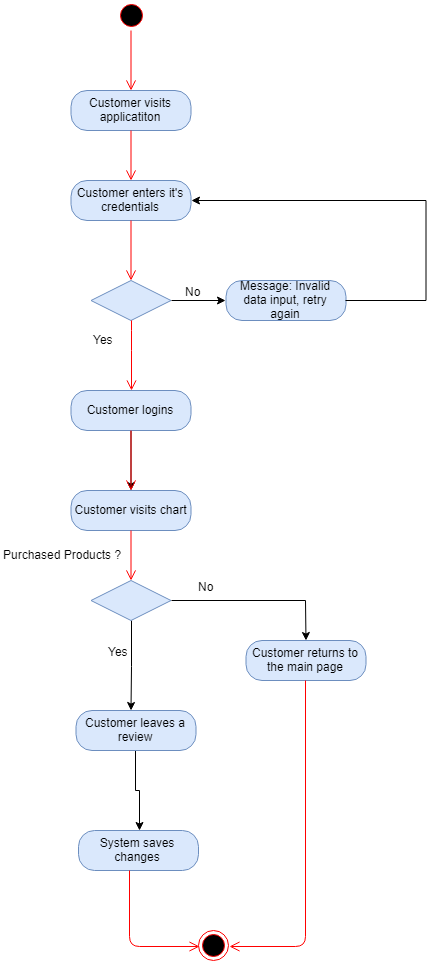

The diagram above was exported from draw.io. Its source (the exported page's mxGraphModel, read from the mxfile embedded in the PNG):
<mxGraphModel dx="1508" dy="772" grid="1" gridSize="10" guides="1" tooltips="1" connect="1" arrows="1" fold="1" page="1" pageScale="1" pageWidth="850" pageHeight="1100" math="0" shadow="0">
  <root>
    <mxCell id="0" />
    <mxCell id="1" parent="0" />
    <mxCell id="2" value="" style="ellipse;html=1;shape=startState;fillColor=#000000;strokeColor=#ff0000;" vertex="1" parent="1">
      <mxGeometry x="366.5" y="140" width="30" height="30" as="geometry" />
    </mxCell>
    <mxCell id="3" value="" style="edgeStyle=orthogonalEdgeStyle;html=1;verticalAlign=bottom;endArrow=open;endSize=8;strokeColor=#ff0000;" edge="1" source="2" parent="1">
      <mxGeometry relative="1" as="geometry">
        <mxPoint x="381.5" y="230" as="targetPoint" />
      </mxGeometry>
    </mxCell>
    <mxCell id="4" value="Customer visits applicatiton" style="rounded=1;whiteSpace=wrap;html=1;arcSize=40;fillColor=#dae8fc;strokeColor=#6c8ebf;" vertex="1" parent="1">
      <mxGeometry x="321.5" y="230" width="120" height="40" as="geometry" />
    </mxCell>
    <mxCell id="5" value="" style="edgeStyle=orthogonalEdgeStyle;html=1;verticalAlign=bottom;endArrow=open;endSize=8;strokeColor=#ff0000;" edge="1" source="4" parent="1">
      <mxGeometry relative="1" as="geometry">
        <mxPoint x="381.5" y="320" as="targetPoint" />
      </mxGeometry>
    </mxCell>
    <mxCell id="6" value="Customer enters it's credentials" style="rounded=1;whiteSpace=wrap;html=1;arcSize=40;fillColor=#dae8fc;strokeColor=#6c8ebf;" vertex="1" parent="1">
      <mxGeometry x="321.5" y="320" width="120" height="40" as="geometry" />
    </mxCell>
    <mxCell id="7" value="" style="edgeStyle=orthogonalEdgeStyle;html=1;verticalAlign=bottom;endArrow=open;endSize=8;strokeColor=#ff0000;" edge="1" source="6" parent="1">
      <mxGeometry relative="1" as="geometry">
        <mxPoint x="381.5" y="420" as="targetPoint" />
      </mxGeometry>
    </mxCell>
    <mxCell id="8" style="edgeStyle=orthogonalEdgeStyle;rounded=0;orthogonalLoop=1;jettySize=auto;html=1;exitX=1;exitY=0.5;exitDx=0;exitDy=0;entryX=0;entryY=0.5;entryDx=0;entryDy=0;" edge="1" source="9" target="11" parent="1">
      <mxGeometry relative="1" as="geometry" />
    </mxCell>
    <mxCell id="9" value="" style="rhombus;whiteSpace=wrap;html=1;fillColor=#dae8fc;strokeColor=#6c8ebf;" vertex="1" parent="1">
      <mxGeometry x="341.5" y="420" width="80" height="40" as="geometry" />
    </mxCell>
    <mxCell id="10" value="" style="edgeStyle=orthogonalEdgeStyle;html=1;align=left;verticalAlign=top;endArrow=open;endSize=8;strokeColor=#ff0000;exitX=0.5;exitY=1;exitDx=0;exitDy=0;" edge="1" source="9" parent="1">
      <mxGeometry x="-0.623" y="20" relative="1" as="geometry">
        <mxPoint x="382" y="530" as="targetPoint" />
        <Array as="points">
          <mxPoint x="381.5" y="480" />
          <mxPoint x="381.5" y="480" />
        </Array>
        <mxPoint y="1" as="offset" />
      </mxGeometry>
    </mxCell>
    <mxCell id="11" value="Message: Invalid data input, retry again" style="rounded=1;whiteSpace=wrap;html=1;arcSize=40;fillColor=#dae8fc;strokeColor=#6c8ebf;" vertex="1" parent="1">
      <mxGeometry x="476.5" y="420" width="120" height="40" as="geometry" />
    </mxCell>
    <mxCell id="12" value="" style="endArrow=none;html=1;exitX=1;exitY=0.5;exitDx=0;exitDy=0;" edge="1" source="11" parent="1">
      <mxGeometry width="50" height="50" relative="1" as="geometry">
        <mxPoint x="696.5" y="460" as="sourcePoint" />
        <mxPoint x="676.5" y="440" as="targetPoint" />
      </mxGeometry>
    </mxCell>
    <mxCell id="13" value="" style="endArrow=none;html=1;" edge="1" parent="1">
      <mxGeometry width="50" height="50" relative="1" as="geometry">
        <mxPoint x="676.5" y="440" as="sourcePoint" />
        <mxPoint x="676.5" y="340" as="targetPoint" />
      </mxGeometry>
    </mxCell>
    <mxCell id="14" value="" style="endArrow=classic;html=1;entryX=1;entryY=0.5;entryDx=0;entryDy=0;" edge="1" target="6" parent="1">
      <mxGeometry width="50" height="50" relative="1" as="geometry">
        <mxPoint x="676.5" y="340" as="sourcePoint" />
        <mxPoint x="586.5" y="330" as="targetPoint" />
      </mxGeometry>
    </mxCell>
    <mxCell id="15" value="Yes" style="text;html=1;resizable=0;points=[];autosize=1;align=left;verticalAlign=top;spacingTop=-4;" vertex="1" parent="1">
      <mxGeometry x="341.5" y="470" width="40" height="20" as="geometry" />
    </mxCell>
    <mxCell id="16" value="No" style="text;html=1;resizable=0;points=[];autosize=1;align=left;verticalAlign=top;spacingTop=-4;" vertex="1" parent="1">
      <mxGeometry x="434" y="422" width="30" height="20" as="geometry" />
    </mxCell>
    <mxCell id="17" value="" style="edgeStyle=orthogonalEdgeStyle;rounded=0;orthogonalLoop=1;jettySize=auto;html=1;" edge="1" source="18" target="20" parent="1">
      <mxGeometry relative="1" as="geometry" />
    </mxCell>
    <mxCell id="18" value="Customer logins" style="rounded=1;whiteSpace=wrap;html=1;arcSize=40;fillColor=#dae8fc;strokeColor=#6c8ebf;" vertex="1" parent="1">
      <mxGeometry x="321.5" y="530" width="120" height="40" as="geometry" />
    </mxCell>
    <mxCell id="19" value="" style="edgeStyle=orthogonalEdgeStyle;html=1;verticalAlign=bottom;endArrow=open;endSize=8;strokeColor=#ff0000;" edge="1" source="18" parent="1">
      <mxGeometry relative="1" as="geometry">
        <mxPoint x="381.5" y="630" as="targetPoint" />
      </mxGeometry>
    </mxCell>
    <mxCell id="20" value="Customer visits chart" style="rounded=1;whiteSpace=wrap;html=1;arcSize=40;fillColor=#dae8fc;strokeColor=#6c8ebf;" vertex="1" parent="1">
      <mxGeometry x="321.5" y="630" width="120" height="40" as="geometry" />
    </mxCell>
    <mxCell id="21" value="" style="edgeStyle=orthogonalEdgeStyle;html=1;verticalAlign=bottom;endArrow=open;endSize=8;strokeColor=#ff0000;" edge="1" source="20" parent="1">
      <mxGeometry relative="1" as="geometry">
        <mxPoint x="381.5" y="720" as="targetPoint" />
      </mxGeometry>
    </mxCell>
    <mxCell id="22" style="edgeStyle=orthogonalEdgeStyle;rounded=0;orthogonalLoop=1;jettySize=auto;html=1;exitX=1;exitY=0.5;exitDx=0;exitDy=0;" edge="1" source="24" parent="1">
      <mxGeometry relative="1" as="geometry">
        <mxPoint x="556.5" y="780" as="targetPoint" />
      </mxGeometry>
    </mxCell>
    <mxCell id="23" style="edgeStyle=orthogonalEdgeStyle;rounded=0;orthogonalLoop=1;jettySize=auto;html=1;exitX=0.5;exitY=1;exitDx=0;exitDy=0;" edge="1" source="24" parent="1">
      <mxGeometry relative="1" as="geometry">
        <mxPoint x="381.5" y="850" as="targetPoint" />
      </mxGeometry>
    </mxCell>
    <mxCell id="24" value="" style="rhombus;whiteSpace=wrap;html=1;fillColor=#dae8fc;strokeColor=#6c8ebf;" vertex="1" parent="1">
      <mxGeometry x="341.5" y="720" width="80" height="40" as="geometry" />
    </mxCell>
    <mxCell id="25" value="Purchased Products ?" style="text;html=1;resizable=0;points=[];autosize=1;align=left;verticalAlign=top;spacingTop=-4;" vertex="1" parent="1">
      <mxGeometry x="251.5" y="685" width="130" height="20" as="geometry" />
    </mxCell>
    <mxCell id="26" value="Customer returns to the main page" style="rounded=1;whiteSpace=wrap;html=1;arcSize=40;fillColor=#dae8fc;strokeColor=#6c8ebf;" vertex="1" parent="1">
      <mxGeometry x="496.5" y="780" width="120" height="40" as="geometry" />
    </mxCell>
    <mxCell id="27" value="" style="edgeStyle=orthogonalEdgeStyle;html=1;verticalAlign=bottom;endArrow=open;endSize=8;strokeColor=#ff0000;entryX=1;entryY=0.5;entryDx=0;entryDy=0;" edge="1" source="26" target="32" parent="1">
      <mxGeometry relative="1" as="geometry">
        <mxPoint x="556.5" y="1010" as="targetPoint" />
        <Array as="points">
          <mxPoint x="556.5" y="1085" />
        </Array>
      </mxGeometry>
    </mxCell>
    <mxCell id="28" value="No" style="text;html=1;resizable=0;points=[];autosize=1;align=left;verticalAlign=top;spacingTop=-4;" vertex="1" parent="1">
      <mxGeometry x="446.5" y="717" width="30" height="20" as="geometry" />
    </mxCell>
    <mxCell id="29" value="Yes" style="text;html=1;resizable=0;points=[];autosize=1;align=left;verticalAlign=top;spacingTop=-4;" vertex="1" parent="1">
      <mxGeometry x="356.5" y="782" width="40" height="20" as="geometry" />
    </mxCell>
    <mxCell id="30" style="edgeStyle=orthogonalEdgeStyle;rounded=0;orthogonalLoop=1;jettySize=auto;html=1;exitX=0.5;exitY=1;exitDx=0;exitDy=0;entryX=0.5;entryY=0;entryDx=0;entryDy=0;" edge="1" source="31" target="33" parent="1">
      <mxGeometry relative="1" as="geometry" />
    </mxCell>
    <mxCell id="31" value="Customer leaves a review" style="rounded=1;whiteSpace=wrap;html=1;arcSize=40;fillColor=#dae8fc;strokeColor=#6c8ebf;" vertex="1" parent="1">
      <mxGeometry x="326.5" y="850" width="120" height="40" as="geometry" />
    </mxCell>
    <mxCell id="32" value="" style="ellipse;html=1;shape=endState;fillColor=#000000;strokeColor=#ff0000;" vertex="1" parent="1">
      <mxGeometry x="449" y="1070" width="30" height="30" as="geometry" />
    </mxCell>
    <mxCell id="33" value="System saves changes" style="rounded=1;whiteSpace=wrap;html=1;arcSize=40;fillColor=#dae8fc;strokeColor=#6c8ebf;" vertex="1" parent="1">
      <mxGeometry x="329" y="970" width="120" height="40" as="geometry" />
    </mxCell>
    <mxCell id="34" value="" style="edgeStyle=orthogonalEdgeStyle;html=1;verticalAlign=bottom;endArrow=open;endSize=8;strokeColor=#ff0000;entryX=0;entryY=0.5;entryDx=0;entryDy=0;" edge="1" source="33" target="32" parent="1">
      <mxGeometry relative="1" as="geometry">
        <mxPoint x="389.5" y="1030" as="targetPoint" />
        <Array as="points">
          <mxPoint x="380.5" y="1085" />
        </Array>
      </mxGeometry>
    </mxCell>
  </root>
</mxGraphModel>